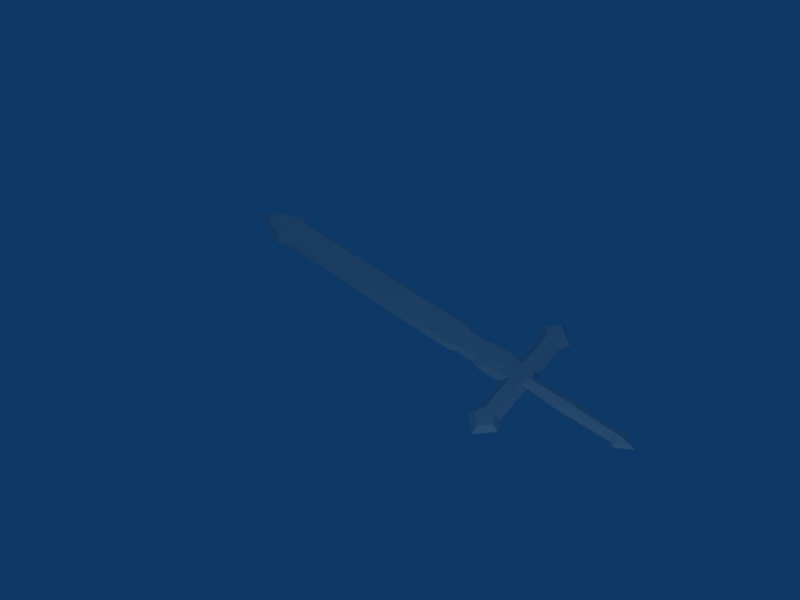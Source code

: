 # Source: sword_zombie_killer_02.blend  (saved by Blender 2.44.0; exported with 4.5.12 LTS)
import bpy
from mathutils import Matrix  # noqa: F401  (used for matrix-valued properties, if any)

bpy.ops.wm.read_factory_settings(use_empty=True)
scene = bpy.context.scene
scene.name = 'Scene'

# ---- collections
col_collection_1 = bpy.data.collections.new('Collection 1'); scene.collection.children.link(col_collection_1)

# ---- world
world_world = bpy.data.worlds.new('World'); scene.world = world_world
world_world.color = (0.05656, 0.2208, 0.4)
world_world.use_sun_shadow = False
world_world.sun_shadow_jitter_overblur = 0.0
world_world.cycles.sampling_method = 'MANUAL'
world_world.cycles.sample_map_resolution = 256

# ---- cameras
cam_camera = bpy.data.cameras.new('Camera')
cam_camera.passepartout_alpha = 0.2
cam_camera.clip_end = 100.0
cam_camera.lens = 35.0
cam_camera.ortho_scale = 7.314
cam_camera.show_passepartout = False
cam_camera.show_safe_areas = True
cam_camera.dof.focus_distance = 0.0
cam_camera.dof.aperture_fstop = 128.0

# ---- lights
light_lamp = bpy.data.lights.new('Lamp', 'POINT')
light_lamp.transmission_factor = 0.0
light_lamp.energy = 100.0
light_lamp.shadow_buffer_clip_start = 0.5
light_lamp.shadow_soft_size = 1.0
light_lamp.shadow_maximum_resolution = 0.006
light_lamp.use_absolute_resolution = True
light_lamp.cycles.use_multiple_importance_sampling = False
light_spot = bpy.data.lights.new('Spot', 'POINT')
light_spot.transmission_factor = 0.0
light_spot.cutoff_distance = 30.0
light_spot.energy = 100.0
light_spot.shadow_buffer_clip_start = 1.001
light_spot.shadow_soft_size = 1.0
light_spot.shadow_maximum_resolution = 0.006
light_spot.use_absolute_resolution = True
light_spot.cycles.use_multiple_importance_sampling = False

# ---- meshes
me_sword = bpy.data.meshes.new('sword')
me_sword.from_pydata([(0.1267, 1.0, 0.0), (0.1267, -0.9726, 0.0), (0.1267, -0.53, 0.0), (0.1031, -0.5893, 0.0), (0.1031, -0.7261, 0.0), (0.1267, -0.7957, 0.0), (0.1582, 1.101, 0.0), (0.09783, 1.247, 0.0), (0.0, 1.412, 0.0), (0.4427, -0.934, 0.0), (0.5588, -1.054, 0.0), (0.4422, -1.173, 0.0), (0.0476, -1.135, 0.0), (0.0646, -1.092, 0.04973), (0.4422, -1.13, 0.04973), (0.5094, -1.054, 0.04973), (0.442, -0.9775, 0.04871), (0.0, 1.376, 0.01528), (0.07327, 1.247, 0.03025), (0.119, 1.101, 0.03606), (0.09514, -0.7957, 0.03606), (0.07729, -0.7261, 0.03606), (0.07729, -0.5893, 0.03606), (0.09514, -0.53, 0.03606), (0.06536, -1.015, 0.04963), (0.09514, 1.0, 0.03606), (0.03215, -1.135, 0.03529), (0.0, 1.0, 0.03606), (0.0, -0.53, 0.03606), (0.0, -0.5893, 0.03606), (0.0, -0.7261, 0.03606), (0.0, -0.7957, 0.03606), (0.0, -1.015, 0.04973), (0.0, 1.101, 0.03606), (0.0, 1.247, 0.03025), (0.0, -1.136, 0.05018), (0.05976, -1.387, 0.0), (0.04138, -1.386, 0.04014), (0.0, -1.386, 0.05587), (0.04367, -1.756, 0.0), (0.03128, -1.755, 0.03428), (0.0, -1.755, 0.04696), (0.05487, -1.798, 0.02816), (0.07122, -1.798, 0.0), (0.0, -1.798, 0.0509), (0.0, -1.913, 0.0), (0.0, -1.888, 0.02169), (0.0, -1.094, 0.04995), (0.3644, -0.9726, 0.0), (0.3666, -1.135, 0.0), (0.3664, -1.092, 0.04973), (0.3676, -1.015, 0.04762), (0.09514, -0.9515, 0.03668), (0.0, -0.9245, 0.04141)], [], [(12, 26, 13), (18, 34, 17), (44, 42, 46), (14, 16, 15), (1, 24, 52), (47, 13, 26), (47, 26, 35), (52, 24, 32), (52, 32, 53), (20, 52, 53), (20, 53, 31), (5, 1, 52), (5, 52, 20), (14, 50, 51), (14, 51, 16), (13, 24, 50), (24, 51, 50), (13, 47, 32), (13, 32, 24), (48, 9, 16), (48, 16, 51), (1, 48, 51), (1, 51, 24), (49, 12, 13), (49, 13, 50), (11, 49, 14), (49, 50, 14), (41, 40, 44), (40, 42, 44), (40, 39, 42), (39, 43, 42), (37, 36, 40), (36, 39, 40), (19, 33, 18), (33, 34, 18), (25, 27, 33), (25, 33, 19), (30, 21, 31), (21, 20, 31), (29, 22, 30), (22, 21, 30), (28, 23, 22), (28, 22, 29), (27, 25, 28), (25, 23, 28), (0, 2, 23), (0, 23, 25), (2, 3, 23), (3, 22, 23), (3, 4, 21), (3, 21, 22), (4, 5, 20), (4, 20, 21), (6, 0, 19), (0, 25, 19), (7, 6, 19), (7, 19, 18), (8, 7, 17), (7, 18, 17), (9, 10, 15), (9, 15, 16), (10, 11, 15), (11, 14, 15), (35, 26, 37), (35, 37, 38), (26, 12, 36), (26, 36, 37), (37, 40, 41), (37, 41, 38), (42, 43, 45), (42, 45, 46)])
me_sword.use_remesh_preserve_volume = False
me_sword.use_remesh_preserve_attributes = False
me_sword.use_mirror_vertex_groups = False
me_sword.update()

# ---- objects
ob_lamp_001 = bpy.data.objects.new('Lamp.001', light_lamp)
ob_plane = bpy.data.objects.new('Plane', me_sword)
ob_camera = bpy.data.objects.new('Camera', cam_camera)
ob_lamp = bpy.data.objects.new('Lamp', light_spot)

# ---- transforms, parenting, visibility, modifiers, constraints
ob_lamp_001.location = (-3.505, -3.172, 1.716)
ob_lamp_001.rotation_euler = (1.3, 0.6254, -1.361)
ob_lamp_001.lock_rotations_4d = False
ob_lamp_001.empty_display_type = 'ARROWS'
ob_lamp_001.color = (0.0, 0.0, 0.0, 1.0)
ob_lamp_001.lineart.crease_threshold = 0.0
ob_plane.location = (0.0, 0.0, 0.0)
ob_plane.lock_rotations_4d = False
ob_plane.empty_display_type = 'ARROWS'
ob_plane.color = (0.0, 0.0, 0.0, 1.0)
ob_plane.lineart.crease_threshold = 0.0
_m = ob_plane.modifiers.new('Mirror', 'MIRROR')
_m.use_axis = (True, False, True)
_m.use_clip = True
_m.use_mirror_vertex_groups = False
ob_camera.location = (-2.745, -2.251, 4.415)
ob_camera.rotation_euler = (0.8845, 1.049e-05, 0.8638)
ob_camera.scale = (0.864, 0.864, 0.864)
ob_camera.lock_rotations_4d = False
ob_camera.empty_display_type = 'ARROWS'
ob_camera.color = (0.0, 0.0, 0.0, 0.0)
ob_camera.display_type = 'WIRE'
ob_camera.lineart.crease_threshold = 0.0
_c = ob_camera.constraints.new('TRACK_TO'); _c.name = 'AutoTrack'
_c.target = ob_plane
ob_lamp.location = (2.868, 1.605, 5.904)
ob_lamp.rotation_euler = (0.6503, 0.05522, 1.866)
ob_lamp.lock_rotations_4d = False
ob_lamp.empty_display_type = 'ARROWS'
ob_lamp.color = (0.0, 0.0, 0.0, 0.0)
ob_lamp.lineart.crease_threshold = 0.0

# ---- collection membership
col_collection_1.objects.link(ob_lamp_001)
col_collection_1.objects.link(ob_plane)
col_collection_1.objects.link(ob_camera)
col_collection_1.objects.link(ob_lamp)

# ---- scene / render settings (as saved in the file)
scene.camera = ob_camera
scene.frame_start = 1; scene.frame_end = 250; scene.frame_set(11)
scene.render.engine = 'BLENDER_EEVEE_NEXT'
scene.render.image_settings.file_format = 'JPEG'
scene.render.image_settings.color_mode = 'RGB'
scene.render.image_settings.compression = 90
scene.render.resolution_x = 800
scene.render.resolution_y = 600
scene.render.pixel_aspect_x = 100.0
scene.render.pixel_aspect_y = 100.0
scene.render.fps = 25
scene.render.dither_intensity = 0.0
scene.render.use_compositing = False
scene.render.use_sequencer = False
scene.render.bake_margin = 2
scene.render.bake_bias = 0.0
scene.render.use_stamp_time = False
scene.render.use_stamp_date = False
scene.render.use_stamp_frame = False
scene.render.use_stamp_camera = False
scene.render.use_stamp_scene = False
scene.render.use_stamp_filename = False
scene.render.use_stamp_render_time = False
scene.render.stamp_font_size = 0
scene.cycles.use_denoising = False
scene.cycles.samples = 10
scene.cycles.sampling_pattern = 'TABULATED_SOBOL'
scene.cycles.light_sampling_threshold = 0.0
scene.cycles.use_adaptive_sampling = False
scene.cycles.use_light_tree = False
scene.cycles.blur_glossy = 0.0
scene.cycles.volume_bounces = 1
scene.cycles.pixel_filter_type = 'GAUSSIAN'
scene.cycles.sample_clamp_indirect = 0.0
scene.view_settings.view_transform = 'Raw'
bpy.context.view_layer.update()
